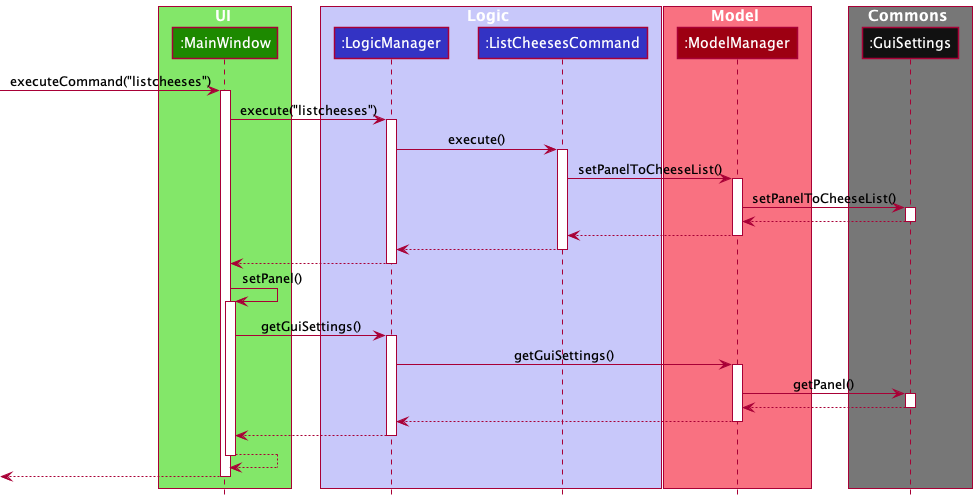

The diagram above was rendered by PlantUML. Its source (embedded in the PNG):
@startuml
!include style.puml

box UI UI_COLOR_T1
participant ":MainWindow" as MainWindow UI_COLOR
end box

box Logic LOGIC_COLOR_T1
participant ":LogicManager" as LogicManager LOGIC_COLOR
participant ":ListCheesesCommand" as ListCheesesCommand LOGIC_COLOR
end box

box Model MODEL_COLOR_T1
participant ":ModelManager" as ModelManager MODEL_COLOR
end box

box Commons #777777
participant ":GuiSettings" as GuiSettings #111111
end box

[-> MainWindow : executeCommand("listcheeses")
activate MainWindow

MainWindow -> LogicManager : execute("listcheeses")
activate LogicManager

LogicManager -> ListCheesesCommand : execute()
activate ListCheesesCommand

ListCheesesCommand -> ModelManager : setPanelToCheeseList()
activate ModelManager

ModelManager -> GuiSettings : setPanelToCheeseList()
activate GuiSettings

GuiSettings --> ModelManager
deactivate GuiSettings

ModelManager --> ListCheesesCommand
deactivate ModelManager

ListCheesesCommand --> LogicManager
deactivate ListCheesesCommand

LogicManager --> MainWindow
deactivate LogicManager

MainWindow -> MainWindow : setPanel()
activate MainWindow

MainWindow -> LogicManager : getGuiSettings()
activate LogicManager

LogicManager -> ModelManager : getGuiSettings()
activate ModelManager

ModelManager -> GuiSettings : getPanel()
activate GuiSettings

GuiSettings --> ModelManager
deactivate GuiSettings

ModelManager --> LogicManager
deactivate ModelManager

LogicManager --> MainWindow
deactivate LogicManager

MainWindow --> MainWindow
deactivate MainWindow

[<--MainWindow
deactivate MainWindow
@enduml